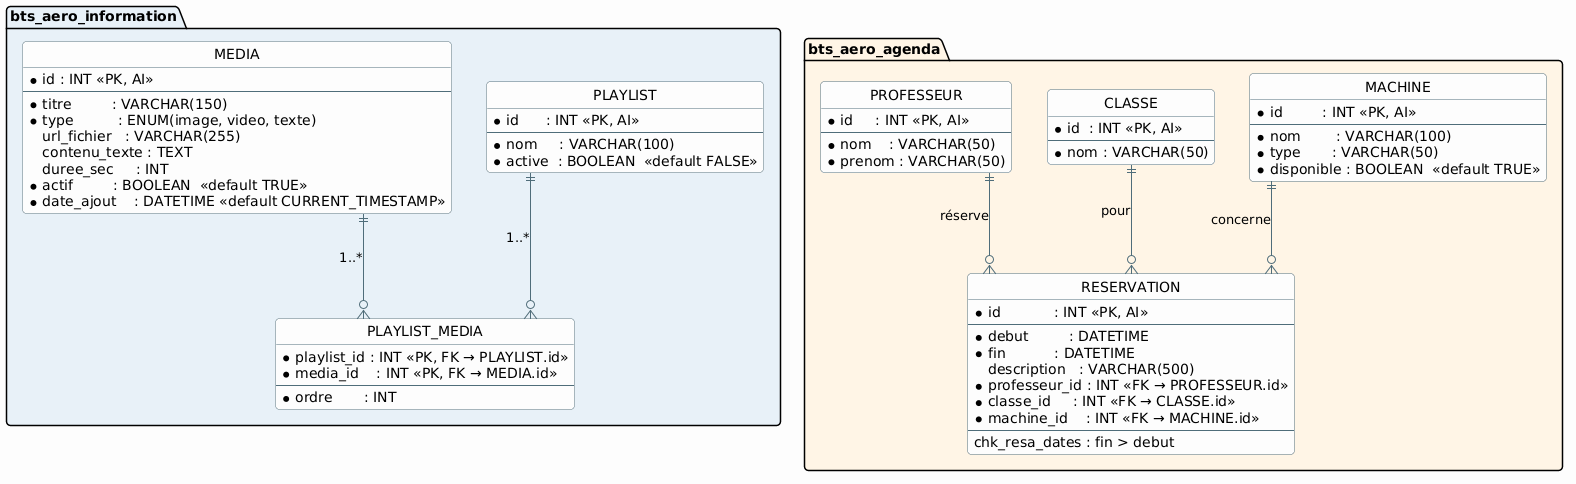

The diagram above was rendered by PlantUML. Its source (embedded in the PNG):
@startuml
' =====================================================
'  Schéma des bases de données du projet LPMF / BTS AERO
'  - bts_aero_information : module Affichage (médias / playlists)
'  - bts_aero_agenda      : module Réservation des machines
'
'  Évolutions :
'   - Plusieurs professeurs peuvent désormais réserver la même
'     machine sur un même créneau.
'   - Ajout du champ `description` (optionnel / NULLABLE) sur
'     RESERVATION pour préciser la partie de la machine concernée.
' =====================================================

skinparam linetype ortho
skinparam shadowing false
skinparam roundcorner 8
skinparam class {
    BackgroundColor #FDFDFD
    BorderColor     #4F6D7A
    ArrowColor      #4F6D7A
    FontName        Segoe UI
}
hide circle
hide methods

' =====================================================
' Base : bts_aero_information
' =====================================================
package "bts_aero_information" as DB_INFO #E8F1F8 {

    entity "MEDIA" as MEDIA {
        * id : INT <<PK, AI>>
        --
        * titre         : VARCHAR(150)
        * type          : ENUM(image, video, texte)
          url_fichier   : VARCHAR(255)
          contenu_texte : TEXT
          duree_sec     : INT
        * actif         : BOOLEAN  «default TRUE»
        * date_ajout    : DATETIME «default CURRENT_TIMESTAMP»
    }

    entity "PLAYLIST" as PLAYLIST {
        * id      : INT <<PK, AI>>
        --
        * nom     : VARCHAR(100)
        * active  : BOOLEAN  «default FALSE»
    }

    entity "PLAYLIST_MEDIA" as PLAYLIST_MEDIA {
        * playlist_id : INT <<PK, FK → PLAYLIST.id>>
        * media_id    : INT <<PK, FK → MEDIA.id>>
        --
        * ordre       : INT
    }

    PLAYLIST       ||--o{ PLAYLIST_MEDIA : "1..*"
    MEDIA          ||--o{ PLAYLIST_MEDIA : "1..*"
}

' =====================================================
' Base : bts_aero_agenda
' =====================================================
package "bts_aero_agenda" as DB_AGENDA #FFF5E6 {

    entity "PROFESSEUR" as PROFESSEUR {
        * id     : INT <<PK, AI>>
        --
        * nom    : VARCHAR(50)
        * prenom : VARCHAR(50)
    }

    entity "CLASSE" as CLASSE {
        * id  : INT <<PK, AI>>
        --
        * nom : VARCHAR(50)
    }

    entity "MACHINE" as MACHINE {
        * id         : INT <<PK, AI>>
        --
        * nom        : VARCHAR(100)
        * type       : VARCHAR(50)
        * disponible : BOOLEAN  «default TRUE»
    }

    entity "RESERVATION" as RESERVATION {
        * id            : INT <<PK, AI>>
        --
        * debut         : DATETIME
        * fin           : DATETIME
          description   : VARCHAR(500)
        * professeur_id : INT <<FK → PROFESSEUR.id>>
        * classe_id     : INT <<FK → CLASSE.id>>
        * machine_id    : INT <<FK → MACHINE.id>>
        --
        chk_resa_dates : fin > debut
    }

    PROFESSEUR ||--o{ RESERVATION : "réserve"
    CLASSE     ||--o{ RESERVATION : "pour"
    MACHINE    ||--o{ RESERVATION : "concerne"
}
@enduml